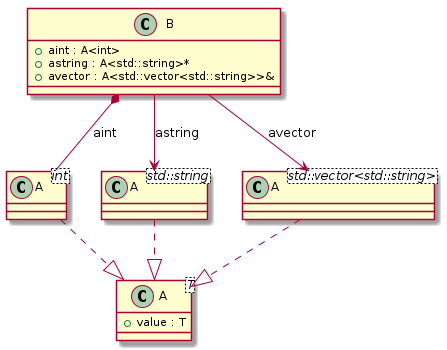

The diagram above was rendered by PlantUML. Its source (embedded in the PNG):
@startuml
class "A<T>" as C_0000000101

class "A<int>" as C_0000000104

class "A<std::string>" as C_0000000105

class "A<std::vector<std::string>>" as C_0000000106

class "B" as C_0000000103

class C_0000000101 {
+value : T
}

class C_0000000104 {
}
C_0000000104 ..|> C_0000000101

class C_0000000105 {
}
C_0000000105 ..|> C_0000000101

class C_0000000106 {
}
C_0000000106 ..|> C_0000000101

class C_0000000103 {
+aint : A<int>
+astring : A<std::string>*
+avector : A<std::vector<std::string>>&
}
C_0000000103 *-- C_0000000104 : aint
C_0000000103 --> C_0000000105 : astring
C_0000000103 --> C_0000000106 : avector

@enduml